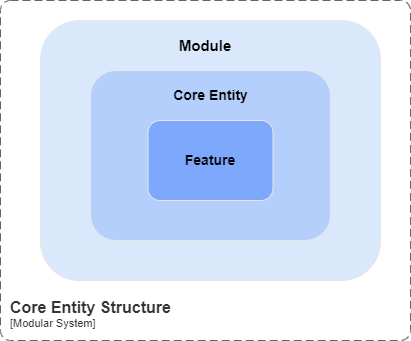

The diagram above was exported from draw.io. Its source (the exported page's mxGraphModel, read from the mxfile embedded in the PNG):
<mxGraphModel dx="550" dy="613" grid="1" gridSize="10" guides="1" tooltips="1" connect="1" arrows="1" fold="1" page="1" pageScale="1" pageWidth="850" pageHeight="1100" math="0" shadow="0">
  <root>
    <mxCell id="0" />
    <mxCell id="1" parent="0" />
    <mxCell id="5VWoKiiZRmkyZNmxh_gX-1" value="" style="rounded=1;whiteSpace=wrap;html=1;fillColor=#dae8fc;strokeColor=#E6E6E6;" vertex="1" parent="1">
      <mxGeometry x="330" y="230" width="340" height="260" as="geometry" />
    </mxCell>
    <mxCell id="5VWoKiiZRmkyZNmxh_gX-2" value="" style="rounded=1;whiteSpace=wrap;html=1;fillColor=#B5CFFC;strokeColor=#E6E6E6;" vertex="1" parent="1">
      <mxGeometry x="380" y="280" width="240" height="170" as="geometry" />
    </mxCell>
    <mxCell id="5VWoKiiZRmkyZNmxh_gX-3" value="" style="rounded=1;whiteSpace=wrap;html=1;fillColor=#7EA8FC;fontColor=#ffffff;strokeColor=#E6E6E6;" vertex="1" parent="1">
      <mxGeometry x="437.5" y="330" width="125" height="80" as="geometry" />
    </mxCell>
    <mxCell id="5VWoKiiZRmkyZNmxh_gX-4" value="&lt;font style=&quot;font-size: 14px;&quot;&gt;Feature&lt;/font&gt;" style="text;html=1;align=center;verticalAlign=middle;whiteSpace=wrap;rounded=0;fontStyle=1;fontSize=13;" vertex="1" parent="1">
      <mxGeometry x="470" y="355" width="60" height="30" as="geometry" />
    </mxCell>
    <mxCell id="5VWoKiiZRmkyZNmxh_gX-5" value="Module" style="text;html=1;align=center;verticalAlign=middle;whiteSpace=wrap;rounded=0;fontStyle=1;fontSize=15;" vertex="1" parent="1">
      <mxGeometry x="465" y="240" width="60" height="30" as="geometry" />
    </mxCell>
    <mxCell id="5VWoKiiZRmkyZNmxh_gX-6" value="Core Entity" style="text;html=1;align=center;verticalAlign=middle;whiteSpace=wrap;rounded=0;fontStyle=1;fontSize=14;" vertex="1" parent="1">
      <mxGeometry x="457.5" y="290" width="85" height="30" as="geometry" />
    </mxCell>
    <object placeholders="1" c4Name="Core Entity Structure" c4Type="SystemScopeBoundary" c4Application="Modular System" label="&lt;font style=&quot;font-size: 16px&quot;&gt;&lt;b&gt;&lt;div style=&quot;text-align: left&quot;&gt;%c4Name%&lt;/div&gt;&lt;/b&gt;&lt;/font&gt;&lt;div style=&quot;text-align: left&quot;&gt;[%c4Application%]&lt;/div&gt;" id="kkXn3YkghoqloPc17b3F-2">
      <mxCell style="rounded=1;fontSize=11;whiteSpace=wrap;html=1;dashed=1;arcSize=20;fillColor=none;strokeColor=#666666;fontColor=#333333;labelBackgroundColor=none;align=left;verticalAlign=bottom;labelBorderColor=none;spacingTop=0;spacing=10;dashPattern=8 4;metaEdit=1;rotatable=0;perimeter=rectanglePerimeter;noLabel=0;labelPadding=0;allowArrows=0;connectable=0;expand=0;recursiveResize=0;editable=1;pointerEvents=0;absoluteArcSize=1;points=[[0.25,0,0],[0.5,0,0],[0.75,0,0],[1,0.25,0],[1,0.5,0],[1,0.75,0],[0.75,1,0],[0.5,1,0],[0.25,1,0],[0,0.75,0],[0,0.5,0],[0,0.25,0]];" vertex="1" parent="1">
        <mxGeometry x="290" y="210" width="410" height="340" as="geometry" />
      </mxCell>
    </object>
  </root>
</mxGraphModel>